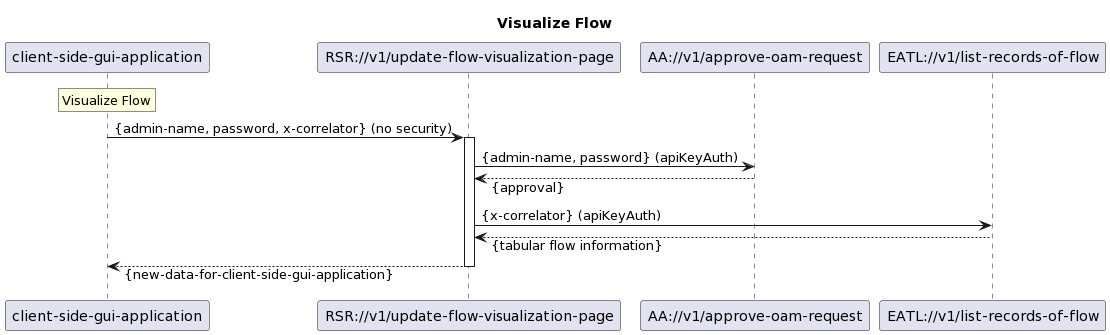

The diagram above was rendered by PlantUML. Its source (embedded in the PNG):
@startuml
skinparam responseMessageBelowArrow true

title Visualize Flow

participant "client-side-gui-application"
participant "RSR://v1/update-flow-visualization-page"
participant "AA://v1/approve-oam-request"
participant "EATL://v1/list-records-of-flow"

rnote over "client-side-gui-application": Visualize Flow
"client-side-gui-application" -> "RSR://v1/update-flow-visualization-page": {admin-name, password, x-correlator} (no security)
activate "RSR://v1/update-flow-visualization-page"

"RSR://v1/update-flow-visualization-page" -> "AA://v1/approve-oam-request": {admin-name, password} (apiKeyAuth)
"AA://v1/approve-oam-request" --> "RSR://v1/update-flow-visualization-page": {approval}

"RSR://v1/update-flow-visualization-page" -> "EATL://v1/list-records-of-flow": {x-correlator} (apiKeyAuth)
"EATL://v1/list-records-of-flow" --> "RSR://v1/update-flow-visualization-page": {tabular flow information}

"RSR://v1/update-flow-visualization-page" --> "client-side-gui-application": {new-data-for-client-side-gui-application}
deactivate "RSR://v1/update-flow-visualization-page"
@enduml